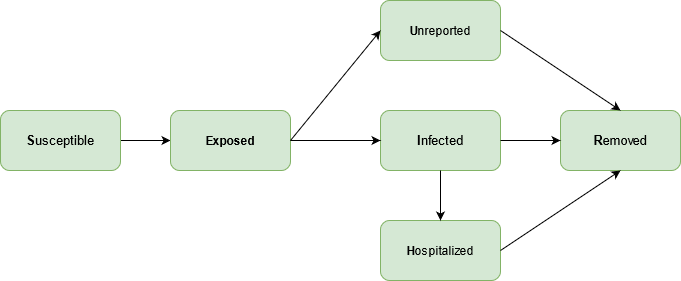

The diagram above was exported from draw.io. Its source (the exported page's mxGraphModel, read from the mxfile embedded in the PNG):
<mxGraphModel dx="868" dy="423" grid="1" gridSize="10" guides="1" tooltips="1" connect="1" arrows="1" fold="1" page="1" pageScale="1" pageWidth="827" pageHeight="1169" math="0" shadow="0">
  <root>
    <mxCell id="0" />
    <mxCell id="1" parent="0" />
    <object label="" id="A9sUHAMytF-whhm7zHoM-3">
      <mxCell style="edgeStyle=orthogonalEdgeStyle;rounded=0;orthogonalLoop=1;jettySize=auto;html=1;entryX=0;entryY=0.5;entryDx=0;entryDy=0;entryPerimeter=0;" parent="1" source="A9sUHAMytF-whhm7zHoM-5" target="A9sUHAMytF-whhm7zHoM-15" edge="1">
        <mxGeometry relative="1" as="geometry">
          <Array as="points" />
          <mxPoint x="180" y="230" as="targetPoint" />
        </mxGeometry>
      </mxCell>
    </object>
    <mxCell id="A9sUHAMytF-whhm7zHoM-5" value="&lt;font style=&quot;font-size: 13px&quot;&gt;&lt;b&gt;S&lt;/b&gt;usceptible &lt;/font&gt;" style="rounded=1;whiteSpace=wrap;html=1;fillColor=#d5e8d4;strokeColor=#82b366;" parent="1" vertex="1">
      <mxGeometry x="20" y="200" width="120" height="60" as="geometry" />
    </mxCell>
    <mxCell id="A9sUHAMytF-whhm7zHoM-7" value="&lt;font style=&quot;font-size: 13px&quot;&gt;&lt;b&gt;R&lt;/b&gt;emoved&lt;/font&gt;" style="rounded=1;whiteSpace=wrap;html=1;fillColor=#d5e8d4;strokeColor=#82b366;" parent="1" vertex="1">
      <mxGeometry x="580" y="200" width="120" height="60" as="geometry" />
    </mxCell>
    <mxCell id="A9sUHAMytF-whhm7zHoM-15" value="&lt;b&gt;Exposed&lt;/b&gt;" style="rounded=1;whiteSpace=wrap;html=1;fillColor=#d5e8d4;strokeColor=#82b366;" parent="1" vertex="1">
      <mxGeometry x="190" y="200" width="120" height="60" as="geometry" />
    </mxCell>
    <mxCell id="A9sUHAMytF-whhm7zHoM-6" value="&lt;font style=&quot;font-size: 13px&quot;&gt;&lt;b&gt;I&lt;/b&gt;nfected&lt;/font&gt;" style="rounded=1;whiteSpace=wrap;html=1;fillColor=#d5e8d4;strokeColor=#82b366;" parent="1" vertex="1">
      <mxGeometry x="400" y="200" width="120" height="60" as="geometry" />
    </mxCell>
    <mxCell id="A9sUHAMytF-whhm7zHoM-19" value="" style="endArrow=classic;html=1;entryX=0;entryY=0.5;entryDx=0;entryDy=0;exitX=1;exitY=0.5;exitDx=0;exitDy=0;" parent="1" source="A9sUHAMytF-whhm7zHoM-15" target="A9sUHAMytF-whhm7zHoM-6" edge="1">
      <mxGeometry width="50" height="50" relative="1" as="geometry">
        <mxPoint x="300" y="170" as="sourcePoint" />
        <mxPoint x="370" y="170" as="targetPoint" />
      </mxGeometry>
    </mxCell>
    <mxCell id="q5vYpzbxRYL8wf-goQYw-2" value="&lt;b&gt;U&lt;/b&gt;nreported" style="rounded=1;whiteSpace=wrap;html=1;fillColor=#d5e8d4;strokeColor=#82b366;" vertex="1" parent="1">
      <mxGeometry x="400" y="90" width="120" height="60" as="geometry" />
    </mxCell>
    <mxCell id="q5vYpzbxRYL8wf-goQYw-3" value="&lt;b&gt;H&lt;/b&gt;ospitalized" style="rounded=1;whiteSpace=wrap;html=1;fillColor=#d5e8d4;strokeColor=#82b366;" vertex="1" parent="1">
      <mxGeometry x="400" y="310" width="120" height="60" as="geometry" />
    </mxCell>
    <mxCell id="q5vYpzbxRYL8wf-goQYw-4" value="" style="endArrow=classic;html=1;exitX=1;exitY=0.5;exitDx=0;exitDy=0;entryX=0;entryY=0.5;entryDx=0;entryDy=0;" edge="1" parent="1" source="A9sUHAMytF-whhm7zHoM-15" target="q5vYpzbxRYL8wf-goQYw-2">
      <mxGeometry width="50" height="50" relative="1" as="geometry">
        <mxPoint x="320" y="210" as="sourcePoint" />
        <mxPoint x="370" y="160" as="targetPoint" />
      </mxGeometry>
    </mxCell>
    <mxCell id="q5vYpzbxRYL8wf-goQYw-5" value="" style="endArrow=classic;html=1;entryX=0.5;entryY=0;entryDx=0;entryDy=0;exitX=0.5;exitY=1;exitDx=0;exitDy=0;" edge="1" parent="1" source="A9sUHAMytF-whhm7zHoM-6" target="q5vYpzbxRYL8wf-goQYw-3">
      <mxGeometry width="50" height="50" relative="1" as="geometry">
        <mxPoint x="310" y="310" as="sourcePoint" />
        <mxPoint x="360" y="260" as="targetPoint" />
      </mxGeometry>
    </mxCell>
    <mxCell id="q5vYpzbxRYL8wf-goQYw-6" value="" style="endArrow=classic;html=1;exitX=1;exitY=0.5;exitDx=0;exitDy=0;entryX=0;entryY=0.5;entryDx=0;entryDy=0;" edge="1" parent="1" source="A9sUHAMytF-whhm7zHoM-6" target="A9sUHAMytF-whhm7zHoM-7">
      <mxGeometry width="50" height="50" relative="1" as="geometry">
        <mxPoint x="560" y="340" as="sourcePoint" />
        <mxPoint x="610" y="290" as="targetPoint" />
      </mxGeometry>
    </mxCell>
    <mxCell id="q5vYpzbxRYL8wf-goQYw-7" value="" style="endArrow=classic;html=1;exitX=1;exitY=0.5;exitDx=0;exitDy=0;entryX=0.5;entryY=1;entryDx=0;entryDy=0;" edge="1" parent="1" source="q5vYpzbxRYL8wf-goQYw-3" target="A9sUHAMytF-whhm7zHoM-7">
      <mxGeometry width="50" height="50" relative="1" as="geometry">
        <mxPoint x="530" y="340" as="sourcePoint" />
        <mxPoint x="580" y="290" as="targetPoint" />
      </mxGeometry>
    </mxCell>
    <mxCell id="q5vYpzbxRYL8wf-goQYw-8" value="" style="endArrow=classic;html=1;exitX=1;exitY=0.5;exitDx=0;exitDy=0;entryX=0.5;entryY=0;entryDx=0;entryDy=0;" edge="1" parent="1" source="q5vYpzbxRYL8wf-goQYw-2" target="A9sUHAMytF-whhm7zHoM-7">
      <mxGeometry width="50" height="50" relative="1" as="geometry">
        <mxPoint x="600" y="130" as="sourcePoint" />
        <mxPoint x="650" y="80" as="targetPoint" />
      </mxGeometry>
    </mxCell>
  </root>
</mxGraphModel>